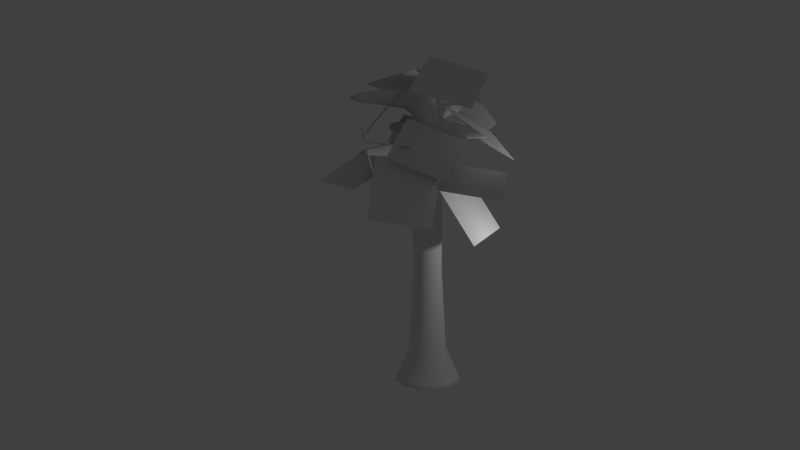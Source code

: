 # Source: tree.blend  (saved by Blender 2.72.0; exported with 4.5.12 LTS)
import bpy
from mathutils import Matrix  # noqa: F401  (used for matrix-valued properties, if any)

bpy.ops.wm.read_factory_settings(use_empty=True)
scene = bpy.context.scene
scene.name = 'Scene'

# ---- collections
col_collection_1 = bpy.data.collections.new('Collection 1'); scene.collection.children.link(col_collection_1)

# ---- world
world_world = bpy.data.worlds.new('World'); scene.world = world_world
world_world.color = (0.05088, 0.05088, 0.05088)
world_world.use_sun_shadow = False
world_world.sun_shadow_jitter_overblur = 0.0
world_world.cycles.sampling_method = 'MANUAL'
world_world.cycles.sample_map_resolution = 256

# ---- cameras
cam_camera = bpy.data.cameras.new('Camera')
cam_camera.clip_end = 100.0
cam_camera.lens = 35.0
cam_camera.sensor_width = 32.0
cam_camera.sensor_height = 18.0
cam_camera.ortho_scale = 7.314
cam_camera.dof.focus_distance = 0.0
cam_camera.dof.aperture_fstop = 128.0

# ---- lights
light_lamp = bpy.data.lights.new('Lamp', 'POINT')
light_lamp.transmission_factor = 0.0
light_lamp.cutoff_distance = 30.0
light_lamp.energy = 100.0
light_lamp.shadow_buffer_clip_start = 1.001
light_lamp.shadow_soft_size = 0.1
light_lamp.shadow_maximum_resolution = 0.006
light_lamp.use_absolute_resolution = True
light_lamp.cycles.use_multiple_importance_sampling = False

# ---- meshes
me_plane = bpy.data.meshes.new('Plane')
me_plane.from_pydata([(0.7255, -2.231, -2.476), (2.226, -3.004, -3.549), (1.181, -0.4054, -3.153), (2.682, -1.178, -4.226), (-1.998, -1.649, -2.194), (-1.265, -0.3072, -3.484), (-3.311, -2.258, -3.574), (-2.578, -0.9167, -4.864), (-1.109, 0.123, 0.06109), (-0.256, 1.441, -1.179), (-2.761, 0.1312, -1.066), (-1.908, 1.449, -2.306), (-1.0, -1.0, 0.0), (1.0, -1.0, 0.0), (-1.0, 1.0, 0.0), (1.0, 1.0, 0.0), (0.9559, -3.6, -2.784), (0.5437, -2.006, -1.648), (-0.9347, -4.224, -2.594), (-1.347, -2.63, -1.458), (0.2841, -0.7976, -2.479), (1.936, -0.6179, -3.592), (-0.4801, 0.8328, -3.349), (1.172, 1.013, -4.462), (2.686, -2.602, -1.762), (2.486, -0.6791, -2.274), (0.7057, -2.845, -1.897), (0.505, -0.9219, -2.409), (-1.871, -1.386, -3.753), (-1.985, -0.543, -5.563), (-0.7607, 0.1476, -3.108), (-0.8745, 0.9906, -4.918), (-1.162, -2.164, -3.614), (-1.399, -2.844, -1.748), (-2.274, -0.5615, -3.171), (-2.51, -1.242, -1.305), (1.009, -2.727, -1.572), (0.9828, -0.7278, -1.504), (-0.9713, -2.762, -1.293), (-0.9973, -0.7631, -1.225), (-1.735, -1.821, -0.8254), (-1.282, 0.06586, -0.3408), (-2.501, -1.191, -2.562), (-2.048, 0.6961, -2.077), (0.03726, 1.321, -0.5403), (1.613, 0.7237, -1.617), (-0.6865, 2.287, -2.135), (0.8895, 1.69, -3.212), (-1.314, -0.09517, -1.662), (0.5478, 0.4395, -2.159), (-1.955, 0.4505, -3.477), (-0.09274, 0.9851, -3.973), (0.06947, -0.4807, -0.5629), (1.787, -1.461, -0.2642), (0.8719, 0.4432, -2.145), (2.589, -0.537, -1.846), (-2.277, -1.463, -2.066), (-0.6383, -2.177, -1.168), (-1.154, -0.1438, -3.066), (0.4845, -0.8579, -2.168)], [], [(0, 1, 3, 2), (4, 5, 7, 6), (8, 9, 11, 10), (12, 13, 15, 14), (16, 17, 19, 18), (20, 21, 23, 22), (24, 25, 27, 26), (28, 29, 31, 30), (32, 33, 35, 34), (36, 37, 39, 38), (40, 41, 43, 42), (44, 45, 47, 46), (48, 49, 51, 50), (52, 53, 55, 54), (56, 57, 59, 58)])
_uv = me_plane.uv_layers.new(name='UVMap')
_uv.uv.foreach_set('vector', [0.0, 0.0, 0.5, 0.0, 0.5, 0.5, 0.0, 0.5, 0.0, 0.0, 0.5, 0.0, 0.5, 0.5, 0.0, 0.5, 0.0, 0.0, 0.5, 0.0, 0.5, 0.5, 0.0, 0.5, 0.0, 0.0, 0.5, 0.0, 0.5, 0.5, 0.0, 0.5, 0.0, 0.0, 0.5, 0.0, 0.5, 0.5, 0.0, 0.5, 0.0, 0.0, 0.5, 0.0, 0.5, 0.5, 0.0, 0.5, 0.0, 0.0, 0.5, 0.0, 0.5, 0.5, 0.0, 0.5, 0.0, 0.0, 0.5, 0.0, 0.5, 0.5, 0.0, 0.5, 0.0, 0.0, 0.5, 0.0, 0.5, 0.5, 0.0, 0.5, 0.0, 0.0, 0.5, 0.0, 0.5, 0.5, 0.0, 0.5, 0.0, 0.0, 0.5, 0.0, 0.5, 0.5, 0.0, 0.5, 0.0, 0.0, 0.5, 0.0, 0.5, 0.5, 0.0, 0.5, 0.0, 0.0, 0.5, 0.0, 0.5, 0.5, 0.0, 0.5, 0.0, 0.0, 0.5, 0.0, 0.5, 0.5, 0.0, 0.5, 0.0, 0.0, 0.5, 0.0, 0.5, 0.5, 0.0, 0.5])
me_plane.use_remesh_preserve_volume = False
me_plane.use_remesh_preserve_attributes = False
me_plane.use_mirror_vertex_groups = False
me_plane.update()
me_cylinder_001 = bpy.data.meshes.new('Cylinder.001')
me_cylinder_001.from_pydata([(0.2125, 0.7931, 1.94), (0.5806, 0.5806, 1.94), (0.7931, 0.2125, 1.94), (0.7931, -0.2125, 1.94), (0.5806, -0.5806, 1.94), (0.2125, -0.7931, 1.94), (-0.2125, -0.7931, 1.94), (-2.097, -2.097, 1.892), (-0.7931, -0.2125, 1.94), (-0.7931, 0.2125, 1.94), (-2.98e-08, -1.614e-07, 2.0), (-0.2125, 0.7931, 1.94), (-0.5806, 0.5806, 1.94), (-1.291e-07, -2.384e-07, 0.0), (0.25, 0.933, 1.521), (0.25, 0.933, 1.62), (0.25, 0.933, 1.73), (0.25, 0.933, 1.83), (0.683, 0.683, 1.521), (0.683, 0.683, 1.62), (0.683, 0.683, 1.73), (0.683, 0.683, 1.83), (0.933, 0.25, 1.521), (0.933, 0.25, 1.62), (0.933, 0.25, 1.83), (0.933, -0.25, 1.521), (0.933, -0.25, 1.62), (0.933, -0.25, 1.73), (0.933, -0.25, 1.83), (0.683, -0.683, 1.521), (0.683, -0.683, 1.62), (0.683, -0.683, 1.73), (0.683, -0.683, 1.83), (0.25, -0.933, 1.521), (0.25, -0.933, 1.62), (0.25, -0.933, 1.73), (0.25, -0.933, 1.83), (-0.25, -0.933, 1.521), (-0.7676, -2.865, 1.659), (-0.25, -0.933, 1.73), (-0.25, -0.933, 1.83), (-0.683, -0.683, 1.521), (-0.683, -0.683, 1.62), (-0.683, -0.683, 1.73), (-0.683, -0.683, 1.83), (-0.933, -0.25, 1.521), (-0.933, -0.25, 1.62), (-1.899, -0.5088, 1.773), (-0.933, -0.25, 1.83), (-0.933, 0.25, 1.521), (-0.933, 0.25, 1.62), (-0.933, 0.25, 1.73), (-0.933, 0.25, 1.83), (-0.25, 0.933, 1.521), (-0.25, 0.933, 1.62), (-0.25, 0.933, 1.73), (-0.7676, 2.865, 1.87), (-0.683, 0.683, 1.521), (-2.097, 2.097, 1.668), (-0.683, 0.683, 1.73), (-0.683, 0.683, 1.83), (2.865, 0.7676, 1.77), (2.865, 0.7676, 1.69), (2.918, 0.5676, 1.73), (4.797, 1.285, 1.73), (-1.285, -4.797, 1.62), (-0.7676, -2.865, 1.581), (-0.9301, -2.821, 1.62), (-0.6051, -2.908, 1.62), (-2.865, -0.7676, 1.73), (-1.899, -0.5088, 1.688), (-1.956, -0.2963, 1.73), (-1.842, -0.7213, 1.73), (-3.511, -3.511, 1.94), (-2.179, -1.913, 1.94), (-1.913, -2.179, 1.94), (-1.995, -1.995, 1.988), (-3.511, 3.511, 1.62), (-2.097, 2.097, 1.572), (-1.951, 2.244, 1.62), (-2.244, 1.951, 1.62), (-1.285, 4.797, 1.83), (-0.7676, 2.865, 1.79), (-0.9676, 2.811, 1.83), (-0.5676, 2.918, 1.83), (0.25, 0.933, 0.7781), (0.683, 0.683, 0.7781), (0.933, 0.25, 0.7781), (0.933, -0.25, 0.7781), (0.683, -0.683, 0.7781), (0.25, -0.933, 0.7781), (-0.25, -0.933, 0.7781), (-0.683, -0.683, 0.7781), (-0.933, -0.25, 0.7781), (-0.933, 0.25, 0.7781), (-0.25, 0.933, 0.7781), (-0.683, 0.683, 0.7781), (2.811, 0.9676, 1.73), (0.5375, 2.006, 0.03705), (1.468, 1.468, 0.03705), (2.006, 0.5375, 0.03705), (2.006, -0.5375, 0.03705), (1.468, -1.468, 0.03705), (0.5375, -2.006, 0.03705), (-0.5375, -2.006, 0.03705), (-1.468, -1.468, 0.03705), (-2.006, -0.5375, 0.03705), (-2.006, 0.5375, 0.03705), (-0.5375, 2.006, 0.03705), (-1.468, 1.468, 0.03705), (0.5469, 2.041, 0.009262), (0.1406, 0.5248, 1.985), (-5.96e-08, 0.8215, 1.94), (1.039, 1.8, 0.03705), (1.494, 1.494, 0.009262), (0.3842, 0.3842, 1.985), (1.8, 1.039, 0.03705), (2.041, 0.5469, 0.009262), (0.5248, 0.1406, 1.985), (2.078, 5.96e-08, 0.03705), (2.041, -0.5469, 0.009262), (0.5248, -0.1406, 1.985), (1.8, -1.039, 0.03705), (1.494, -1.494, 0.009262), (0.3842, -0.3842, 1.985), (1.039, -1.8, 0.03705), (0.5469, -2.041, 0.009262), (0.1406, -0.5248, 1.985), (3.129e-07, -2.078, 0.03705), (-0.5469, -2.041, 0.009262), (-0.1406, -0.5248, 1.985), (-1.039, -1.8, 0.03705), (-1.494, -1.494, 0.009262), (-0.7377, -0.7377, 1.997), (-1.8, -1.039, 0.03705), (-2.041, -0.5469, 0.009262), (-0.5248, -0.1406, 1.985), (-2.078, -7.898e-07, 0.03705), (-2.041, 0.5469, 0.009262), (-0.5248, 0.1406, 1.985), (-1.8, 1.039, 0.03705), (-1.494, 1.494, 0.009262), (-0.3842, 0.3842, 1.985), (-1.039, 1.8, 0.03705), (-0.5469, 2.041, 0.009262), (-0.1406, 0.5248, 1.985), (-7.451e-08, 0.9665, 1.521), (-7.451e-08, 0.9665, 1.62), (-7.451e-08, 0.9665, 1.73), (-0.07941, 1.463, 1.83), (0.4108, 0.7115, 1.94), (0.4833, 0.837, 1.83), (0.4833, 0.837, 1.73), (0.4833, 0.837, 1.62), (0.7115, 0.4108, 1.94), (0.837, 0.4833, 1.83), (1.307, 0.6627, 1.73), (0.837, 0.4833, 1.62), (0.8215, -5.96e-08, 1.94), (0.9665, -4.843e-08, 1.83), (1.463, 0.07941, 1.73), (0.9665, -4.843e-08, 1.62), (0.7115, -0.4108, 1.94), (0.837, -0.4833, 1.83), (0.837, -0.4833, 1.73), (0.837, -0.4833, 1.62), (0.4108, -0.7115, 1.94), (0.4833, -0.837, 1.83), (0.4833, -0.837, 1.73), (0.4833, -0.837, 1.62), (1.267e-07, -0.8215, 1.94), (1.416e-07, -0.9665, 1.83), (1.416e-07, -0.9665, 1.73), (-0.08878, -1.46, 1.62), (-0.744, -1.111, 1.94), (-0.4833, -0.837, 1.83), (-0.4833, -0.837, 1.73), (-0.6533, -1.309, 1.62), (-1.111, -0.744, 1.94), (-0.837, -0.4833, 1.83), (-1.064, -0.6011, 1.73), (-0.837, -0.4833, 1.62), (-0.8215, -4.061e-07, 1.94), (-0.9665, -4.47e-07, 1.83), (-1.222, -0.01158, 1.73), (-0.9665, -4.47e-07, 1.62), (-0.7115, 0.4108, 1.94), (-0.837, 0.4833, 1.83), (-0.837, 0.4833, 1.73), (-1.227, 0.8002, 1.62), (-0.4108, 0.7115, 1.94), (-0.6627, 1.307, 1.83), (-0.4833, 0.837, 1.73), (-0.8002, 1.227, 1.62), (0.25, 0.933, 1.565), (0.25, 0.933, 1.678), (0.25, 0.933, 1.78), (0.2406, 0.898, 1.882), (0.683, 0.683, 1.565), (0.683, 0.683, 1.678), (0.683, 0.683, 1.78), (0.6574, 0.6574, 1.882), (0.933, 0.25, 1.565), (1.416, 0.3794, 1.668), (1.416, 0.3794, 1.79), (0.898, 0.2406, 1.882), (0.933, -0.25, 1.565), (0.933, -0.25, 1.678), (0.933, -0.25, 1.78), (0.898, -0.2406, 1.882), (0.683, -0.683, 1.565), (0.683, -0.683, 1.678), (0.683, -0.683, 1.78), (0.6574, -0.6574, 1.882), (0.25, -0.933, 1.565), (0.25, -0.933, 1.678), (0.25, -0.933, 1.78), (0.2406, -0.898, 1.882), (-0.3794, -1.416, 1.556), (-0.3794, -1.416, 1.687), (-0.25, -0.933, 1.78), (-0.2406, -0.898, 1.882), (-0.683, -0.683, 1.565), (-0.683, -0.683, 1.678), (-0.683, -0.683, 1.78), (-1.037, -1.037, 1.87), (-0.933, -0.25, 1.565), (-1.174, -0.3147, 1.667), (-1.174, -0.3147, 1.791), (-0.898, -0.2406, 1.882), (-0.933, 0.25, 1.565), (-0.933, 0.25, 1.678), (-0.933, 0.25, 1.78), (-0.898, 0.2406, 1.882), (-0.25, 0.933, 1.565), (-0.25, 0.933, 1.678), (-0.3794, 1.416, 1.77), (-0.37, 1.381, 1.892), (-1.037, 1.037, 1.553), (-1.037, 1.037, 1.69), (-0.683, 0.683, 1.78), (-0.6574, 0.6574, 1.882), (2.335, 0.8132, 1.765), (2.429, 0.4632, 1.765), (2.429, 0.4632, 1.695), (2.335, 0.8132, 1.695), (4.287, 1.256, 1.73), (4.341, 1.056, 1.73), (4.314, 1.156, 1.71), (4.314, 1.156, 1.75), (3.311, 1.035, 1.758), (3.385, 0.7595, 1.758), (3.385, 0.7595, 1.703), (3.311, 1.035, 1.703), (-1.078, -4.335, 1.62), (-1.234, -4.293, 1.62), (-1.156, -4.314, 1.601), (-1.156, -4.314, 1.639), (-0.6458, -2.898, 1.649), (-0.8895, -2.832, 1.649), (-0.8895, -2.832, 1.591), (-0.6458, -2.898, 1.591), (-2.586, -0.8436, 1.73), (-2.661, -0.5623, 1.73), (-2.623, -0.7029, 1.702), (-2.623, -0.7029, 1.758), (-1.856, -0.6682, 1.762), (-1.942, -0.3494, 1.762), (-1.942, -0.3494, 1.698), (-1.856, -0.6682, 1.698), (-3.132, -3.132, 1.97), (-3.057, -3.233, 1.94), (-3.233, -3.057, 1.94), (-3.158, -3.158, 1.91), (-2.191, -1.978, 1.904), (-1.978, -2.191, 1.904), (-2.1, -1.915, 1.976), (-1.915, -2.1, 1.976), (-3.249, 3.066, 1.62), (-3.066, 3.249, 1.62), (-3.158, 3.158, 1.59), (-3.158, 3.158, 1.65), (-2.207, 1.987, 1.656), (-1.987, 2.207, 1.656), (-1.987, 2.207, 1.584), (-2.207, 1.987, 1.584), (-1.031, 4.347, 1.83), (-1.281, 4.28, 1.83), (-1.156, 4.314, 1.805), (-1.156, 4.314, 1.855), (-0.9176, 2.825, 1.86), (-0.6176, 2.905, 1.86), (-0.6176, 2.905, 1.8), (-0.9176, 2.825, 1.8), (0.4833, 0.837, 1.521), (0.837, 0.4833, 1.521), (0.9665, -4.843e-08, 1.521), (0.837, -0.4833, 1.521), (0.4833, -0.837, 1.521), (1.416e-07, -0.9665, 1.521), (-0.4833, -0.837, 1.521), (-0.837, -0.4833, 1.521), (-0.9665, -4.47e-07, 1.521), (-0.837, 0.4833, 1.521), (-0.4833, 0.837, 1.521), (-7.451e-08, 0.9665, 0.7781), (0.25, 0.933, 1.316), (0.683, 0.683, 1.316), (0.933, 0.25, 1.316), (0.933, -0.25, 1.316), (0.683, -0.683, 1.316), (0.25, -0.933, 1.316), (-0.25, -0.933, 1.316), (-0.683, -0.683, 1.316), (-0.933, -0.25, 1.316), (-0.933, 0.25, 1.316), (-0.25, 0.933, 1.316), (-0.683, 0.683, 1.316), (0.4833, 0.837, 0.7781), (0.837, 0.4833, 0.7781), (0.9665, -4.843e-08, 0.7781), (0.837, -0.4833, 0.7781), (0.4833, -0.837, 0.7781), (1.416e-07, -0.9665, 0.7781), (-0.4833, -0.837, 0.7781), (-0.837, -0.4833, 0.7781), (-0.9665, -4.47e-07, 0.7781), (-0.837, 0.4833, 0.7781), (-0.4833, 0.837, 0.7781), (-1.49e-07, 2.078, 0.03705), (0.3219, 1.201, 0.2408), (0.8794, 0.8794, 0.2408), (1.201, 0.3219, 0.2408), (1.201, -0.3219, 0.2408), (0.8794, -0.8794, 0.2408), (0.3219, -1.201, 0.2408), (-0.3219, -1.201, 0.2408), (-0.8794, -0.8794, 0.2408), (-1.201, -0.3219, 0.2408), (-1.201, 0.3219, 0.2408), (-0.3219, 1.201, 0.2408), (-0.8794, 0.8794, 0.2408), (-2.838e-07, 2.292, 0.01647), (-7.715e-08, 0.6554, 1.973), (1.146, 1.985, 0.01647), (0.3277, 0.5676, 1.973), (1.985, 1.146, 0.01647), (0.5676, 0.3277, 1.973), (2.292, 8.503e-08, 0.01647), (0.6554, -7.67e-08, 1.973), (1.985, -1.146, 0.01647), (0.5676, -0.3277, 1.973), (1.146, -1.985, 0.01647), (0.3277, -0.5676, 1.973), (3.327e-07, -2.292, 0.01647), (9.572e-08, -0.6554, 1.973), (-1.146, -1.985, 0.01647), (-0.7143, -0.9596, 1.983), (-1.985, -1.146, 0.01647), (-0.9596, -0.7143, 1.983), (-2.292, -8.617e-07, 0.01647), (-0.6554, -3.526e-07, 1.973), (-1.985, 1.146, 0.01647), (-0.5676, 0.3277, 1.973), (-1.146, 1.985, 0.01647), (-0.3277, 0.5676, 1.973), (-7.451e-08, 0.9665, 1.565), (-7.451e-08, 0.9665, 1.678), (-0.08882, 1.286, 1.781), (-0.08882, 1.263, 1.88), (0.4651, 0.8056, 1.883), (0.4833, 0.837, 1.78), (0.4833, 0.837, 1.678), (0.4833, 0.837, 1.565), (0.8056, 0.4651, 1.883), (1.08, 0.5494, 1.78), (1.08, 0.5494, 1.679), (0.837, 0.4833, 1.565), (0.9303, -4.886e-08, 1.883), (1.21, 0.06412, 1.78), (1.21, 0.06412, 1.679), (0.9665, -4.508e-08, 1.565), (0.8056, -0.4651, 1.883), (0.837, -0.4833, 1.78), (0.837, -0.4833, 1.678), (0.837, -0.4833, 1.565), (0.4651, -0.8056, 1.883), (0.4833, -0.837, 1.78), (0.4833, -0.837, 1.678), (0.4833, -0.837, 1.565), (1.407e-07, -0.9303, 1.883), (1.444e-07, -0.9665, 1.78), (-0.09332, -1.285, 1.676), (-0.09332, -1.285, 1.566), (-0.7109, -1.051, 1.883), (-0.4833, -0.837, 1.78), (-0.5616, -1.159, 1.676), (-0.5616, -1.159, 1.566), (-1.051, -0.7109, 1.883), (-1.003, -0.5262, 1.779), (-1.003, -0.5262, 1.679), (-0.837, -0.4833, 1.565), (-0.9303, -4.392e-07, 1.883), (-1.132, -0.04591, 1.779), (-1.132, -0.04591, 1.679), (-0.9665, -4.496e-07, 1.565), (-0.8056, 0.4651, 1.883), (-0.837, 0.4833, 1.78), (-1.069, 0.7199, 1.677), (-1.069, 0.7199, 1.565), (-0.5545, 1.138, 1.88), (-0.5661, 1.158, 1.781), (-0.7199, 1.069, 1.677), (-0.7199, 1.069, 1.565), (2.828, 0.9051, 1.758), (2.828, 0.9051, 1.703), (2.902, 0.6301, 1.758), (2.902, 0.6301, 1.703), (4.13, 1.196, 1.747), (4.13, 1.196, 1.713), (4.175, 1.029, 1.747), (4.175, 1.029, 1.713), (-0.9844, -3.957, 1.637), (-0.9844, -3.957, 1.603), (-1.126, -3.919, 1.637), (-1.126, -3.919, 1.603), (-2.406, -0.7623, 1.752), (-2.406, -0.7623, 1.708), (-2.465, -0.5429, 1.752), (-2.465, -0.5429, 1.708), (-2.777, -2.909, 1.964), (-2.909, -2.777, 1.964), (-2.806, -2.949, 1.916), (-2.949, -2.806, 1.916), (-2.956, 2.81, 1.644), (-2.956, 2.81, 1.596), (-2.81, 2.956, 1.644), (-2.81, 2.956, 1.596), (-0.9552, 3.965, 1.81), (-0.9552, 3.965, 1.85), (-1.155, 3.911, 1.85), (-1.155, 3.911, 1.81), (0.4833, 0.837, 1.316), (0.837, 0.4833, 1.316), (0.9665, -4.508e-08, 1.316), (0.837, -0.4833, 1.316), (0.4833, -0.837, 1.316), (1.464e-07, -0.9665, 1.316), (-0.4833, -0.837, 1.316), (-0.837, -0.4833, 1.316), (-0.9665, -4.496e-07, 1.316), (-0.837, 0.4833, 1.316), (-0.4833, 0.837, 1.316), (-7.451e-08, 0.9665, 1.316), (0.6222, 1.078, 0.2408), (1.078, 0.6222, 0.2408), (1.244, -1.813e-08, 0.2408), (1.078, -0.6222, 0.2408), (0.6222, -1.078, 0.2408), (1.891e-07, -1.244, 0.2408), (-0.6222, -1.078, 0.2408), (-1.078, -0.6222, 0.2408), (-1.244, -5.323e-07, 0.2408), (-1.078, 0.6222, 0.2408), (-0.6222, 1.078, 0.2408), (-9.313e-08, 1.244, 0.2408)], [], [(0, 197, 369, 112), (0, 112, 343, 111), (0, 111, 345, 150), (0, 150, 370, 197), (1, 201, 370, 150), (1, 150, 345, 115), (1, 115, 347, 154), (1, 154, 374, 201), (2, 205, 374, 154), (2, 154, 347, 118), (2, 118, 349, 158), (2, 158, 378, 205), (3, 209, 378, 158), (3, 158, 349, 121), (3, 121, 351, 162), (3, 162, 382, 209), (4, 213, 382, 162), (4, 162, 351, 124), (4, 124, 353, 166), (4, 166, 386, 213), (5, 217, 386, 166), (5, 166, 353, 127), (5, 127, 355, 170), (5, 170, 390, 217), (6, 221, 390, 170), (6, 170, 355, 130), (6, 130, 357, 174), (6, 174, 394, 221), (7, 274, 398, 225), (7, 225, 394, 275), (7, 275, 432, 273), (7, 273, 433, 274), (8, 229, 398, 178), (8, 178, 359, 136), (8, 136, 361, 182), (8, 182, 402, 229), (9, 233, 402, 182), (9, 182, 361, 139), (9, 139, 363, 186), (9, 186, 406, 233), (10, 115, 345, 111), (10, 111, 343, 145), (10, 145, 365, 142), (10, 142, 363, 139), (10, 139, 361, 136), (10, 136, 359, 133), (10, 133, 357, 130), (10, 130, 355, 127), (10, 127, 353, 124), (10, 124, 351, 121), (10, 121, 349, 118), (10, 118, 347, 115), (11, 237, 410, 190), (11, 190, 365, 145), (11, 145, 343, 112), (11, 112, 369, 237), (12, 241, 406, 186), (12, 186, 363, 142), (12, 142, 365, 190), (12, 190, 410, 241), (13, 144, 342, 110), (13, 110, 344, 114), (13, 114, 346, 117), (13, 117, 348, 120), (13, 120, 350, 123), (13, 123, 352, 126), (13, 126, 354, 129), (13, 129, 356, 132), (13, 132, 358, 135), (13, 135, 360, 138), (13, 138, 362, 141), (13, 141, 364, 144), (14, 306, 453, 146), (14, 146, 366, 194), (14, 194, 373, 294), (14, 294, 442, 306), (15, 194, 366, 147), (15, 147, 367, 195), (15, 195, 372, 153), (15, 153, 373, 194), (16, 195, 367, 148), (16, 148, 368, 196), (16, 196, 371, 152), (16, 152, 372, 195), (17, 196, 368, 149), (17, 149, 369, 197), (17, 197, 370, 151), (17, 151, 371, 196), (18, 307, 442, 294), (18, 294, 373, 198), (18, 198, 377, 295), (18, 295, 443, 307), (19, 198, 373, 153), (19, 153, 372, 199), (19, 199, 376, 157), (19, 157, 377, 198), (20, 199, 372, 152), (20, 152, 371, 200), (20, 200, 375, 156), (20, 156, 376, 199), (21, 200, 371, 151), (21, 151, 370, 201), (21, 201, 374, 155), (21, 155, 375, 200), (22, 308, 443, 295), (22, 295, 377, 202), (22, 202, 381, 296), (22, 296, 444, 308), (23, 202, 377, 157), (23, 157, 376, 203), (23, 203, 380, 161), (23, 161, 381, 202), (24, 204, 375, 155), (24, 155, 374, 205), (24, 205, 378, 159), (24, 159, 379, 204), (25, 309, 444, 296), (25, 296, 381, 206), (25, 206, 385, 297), (25, 297, 445, 309), (26, 206, 381, 161), (26, 161, 380, 207), (26, 207, 384, 165), (26, 165, 385, 206), (27, 207, 380, 160), (27, 160, 379, 208), (27, 208, 383, 164), (27, 164, 384, 207), (28, 208, 379, 159), (28, 159, 378, 209), (28, 209, 382, 163), (28, 163, 383, 208), (29, 310, 445, 297), (29, 297, 385, 210), (29, 210, 389, 298), (29, 298, 446, 310), (30, 210, 385, 165), (30, 165, 384, 211), (30, 211, 388, 169), (30, 169, 389, 210), (31, 211, 384, 164), (31, 164, 383, 212), (31, 212, 387, 168), (31, 168, 388, 211), (32, 212, 383, 163), (32, 163, 382, 213), (32, 213, 386, 167), (32, 167, 387, 212), (33, 311, 446, 298), (33, 298, 389, 214), (33, 214, 393, 299), (33, 299, 447, 311), (34, 214, 389, 169), (34, 169, 388, 215), (34, 215, 392, 173), (34, 173, 393, 214), (35, 215, 388, 168), (35, 168, 387, 216), (35, 216, 391, 172), (35, 172, 392, 215), (36, 216, 387, 167), (36, 167, 386, 217), (36, 217, 390, 171), (36, 171, 391, 216), (37, 312, 447, 299), (37, 299, 393, 218), (37, 218, 397, 300), (37, 300, 448, 312), (38, 258, 392, 219), (38, 219, 396, 259), (38, 259, 424, 257), (38, 257, 422, 258), (39, 219, 392, 172), (39, 172, 391, 220), (39, 220, 395, 176), (39, 176, 396, 219), (40, 220, 391, 171), (40, 171, 390, 221), (40, 221, 394, 175), (40, 175, 395, 220), (41, 313, 448, 300), (41, 300, 397, 222), (41, 222, 401, 301), (41, 301, 449, 313), (42, 222, 397, 177), (42, 177, 396, 223), (42, 223, 400, 181), (42, 181, 401, 222), (43, 223, 396, 176), (43, 176, 395, 224), (43, 224, 399, 180), (43, 180, 400, 223), (44, 224, 395, 175), (44, 175, 394, 225), (44, 225, 398, 179), (44, 179, 399, 224), (45, 314, 449, 301), (45, 301, 401, 226), (45, 226, 405, 302), (45, 302, 450, 314), (46, 226, 401, 181), (46, 181, 400, 227), (46, 227, 404, 185), (46, 185, 405, 226), (47, 266, 399, 228), (47, 228, 403, 267), (47, 267, 428, 265), (47, 265, 426, 266), (48, 228, 399, 179), (48, 179, 398, 229), (48, 229, 402, 183), (48, 183, 403, 228), (49, 315, 450, 302), (49, 302, 405, 230), (49, 230, 409, 303), (49, 303, 451, 315), (50, 230, 405, 185), (50, 185, 404, 231), (50, 231, 408, 189), (50, 189, 409, 230), (51, 231, 404, 184), (51, 184, 403, 232), (51, 232, 407, 188), (51, 188, 408, 231), (52, 232, 403, 183), (52, 183, 402, 233), (52, 233, 406, 187), (52, 187, 407, 232), (53, 316, 452, 304), (53, 304, 413, 234), (53, 234, 366, 146), (53, 146, 453, 316), (54, 234, 413, 193), (54, 193, 412, 235), (54, 235, 367, 147), (54, 147, 366, 234), (55, 235, 412, 192), (55, 192, 411, 236), (55, 236, 368, 148), (55, 148, 367, 235), (56, 290, 410, 237), (56, 237, 369, 291), (56, 291, 439, 289), (56, 289, 440, 290), (57, 317, 451, 303), (57, 303, 409, 238), (57, 238, 413, 304), (57, 304, 452, 317), (58, 282, 408, 239), (58, 239, 412, 283), (58, 283, 436, 281), (58, 281, 434, 282), (59, 239, 408, 188), (59, 188, 407, 240), (59, 240, 411, 192), (59, 192, 412, 239), (60, 240, 407, 187), (60, 187, 406, 241), (60, 241, 410, 191), (60, 191, 411, 240), (61, 243, 416, 251), (61, 251, 420, 249), (61, 249, 418, 250), (61, 250, 414, 242), (61, 242, 375, 204), (61, 204, 379, 243), (62, 245, 415, 253), (62, 253, 419, 248), (62, 248, 421, 252), (62, 252, 417, 244), (62, 244, 380, 203), (62, 203, 376, 245), (63, 244, 417, 252), (63, 252, 421, 247), (63, 247, 420, 251), (63, 251, 416, 243), (63, 243, 379, 160), (63, 160, 380, 244), (64, 248, 419, 246), (64, 246, 418, 249), (64, 249, 420, 247), (64, 247, 421, 248), (65, 256, 423, 254), (65, 254, 422, 257), (65, 257, 424, 255), (65, 255, 425, 256), (66, 260, 397, 218), (66, 218, 393, 261), (66, 261, 423, 256), (66, 256, 425, 260), (67, 259, 396, 177), (67, 177, 397, 260), (67, 260, 425, 255), (67, 255, 424, 259), (68, 261, 393, 173), (68, 173, 392, 258), (68, 258, 422, 254), (68, 254, 423, 261), (69, 264, 427, 262), (69, 262, 426, 265), (69, 265, 428, 263), (69, 263, 429, 264), (70, 268, 404, 227), (70, 227, 400, 269), (70, 269, 427, 264), (70, 264, 429, 268), (71, 267, 403, 184), (71, 184, 404, 268), (71, 268, 429, 263), (71, 263, 428, 267), (72, 269, 400, 180), (72, 180, 399, 266), (72, 266, 426, 262), (72, 262, 427, 269), (73, 273, 432, 271), (73, 271, 430, 270), (73, 270, 431, 272), (73, 272, 433, 273), (74, 276, 359, 178), (74, 178, 398, 274), (74, 274, 433, 272), (74, 272, 431, 276), (75, 275, 394, 174), (75, 174, 357, 277), (75, 277, 430, 271), (75, 271, 432, 275), (76, 277, 357, 133), (76, 133, 359, 276), (76, 276, 431, 270), (76, 270, 430, 277), (77, 280, 435, 278), (77, 278, 434, 281), (77, 281, 436, 279), (77, 279, 437, 280), (78, 284, 413, 238), (78, 238, 409, 285), (78, 285, 435, 280), (78, 280, 437, 284), (79, 283, 412, 193), (79, 193, 413, 284), (79, 284, 437, 279), (79, 279, 436, 283), (80, 285, 409, 189), (80, 189, 408, 282), (80, 282, 434, 278), (80, 278, 435, 285), (81, 288, 441, 287), (81, 287, 440, 289), (81, 289, 439, 286), (81, 286, 438, 288), (82, 292, 368, 236), (82, 236, 411, 293), (82, 293, 441, 288), (82, 288, 438, 292), (83, 293, 411, 191), (83, 191, 410, 290), (83, 290, 440, 287), (83, 287, 441, 293), (84, 291, 369, 149), (84, 149, 368, 292), (84, 292, 438, 286), (84, 286, 439, 291), (85, 330, 465, 305), (85, 305, 453, 306), (85, 306, 442, 318), (85, 318, 454, 330), (86, 331, 454, 318), (86, 318, 442, 307), (86, 307, 443, 319), (86, 319, 455, 331), (87, 332, 455, 319), (87, 319, 443, 308), (87, 308, 444, 320), (87, 320, 456, 332), (88, 333, 456, 320), (88, 320, 444, 309), (88, 309, 445, 321), (88, 321, 457, 333), (89, 334, 457, 321), (89, 321, 445, 310), (89, 310, 446, 322), (89, 322, 458, 334), (90, 335, 458, 322), (90, 322, 446, 311), (90, 311, 447, 323), (90, 323, 459, 335), (91, 336, 459, 323), (91, 323, 447, 312), (91, 312, 448, 324), (91, 324, 460, 336), (92, 337, 460, 324), (92, 324, 448, 313), (92, 313, 449, 325), (92, 325, 461, 337), (93, 338, 461, 325), (93, 325, 449, 314), (93, 314, 450, 326), (93, 326, 462, 338), (94, 339, 462, 326), (94, 326, 450, 315), (94, 315, 451, 327), (94, 327, 463, 339), (95, 340, 464, 328), (95, 328, 452, 316), (95, 316, 453, 305), (95, 305, 465, 340), (96, 341, 463, 327), (96, 327, 451, 317), (96, 317, 452, 328), (96, 328, 464, 341), (97, 242, 414, 250), (97, 250, 418, 246), (97, 246, 419, 253), (97, 253, 415, 245), (97, 245, 376, 156), (97, 156, 375, 242), (98, 110, 342, 329), (98, 329, 465, 330), (98, 330, 454, 113), (98, 113, 344, 110), (99, 114, 344, 113), (99, 113, 454, 331), (99, 331, 455, 116), (99, 116, 346, 114), (100, 117, 346, 116), (100, 116, 455, 332), (100, 332, 456, 119), (100, 119, 348, 117), (101, 120, 348, 119), (101, 119, 456, 333), (101, 333, 457, 122), (101, 122, 350, 120), (102, 123, 350, 122), (102, 122, 457, 334), (102, 334, 458, 125), (102, 125, 352, 123), (103, 126, 352, 125), (103, 125, 458, 335), (103, 335, 459, 128), (103, 128, 354, 126), (104, 129, 354, 128), (104, 128, 459, 336), (104, 336, 460, 131), (104, 131, 356, 129), (105, 132, 356, 131), (105, 131, 460, 337), (105, 337, 461, 134), (105, 134, 358, 132), (106, 135, 358, 134), (106, 134, 461, 338), (106, 338, 462, 137), (106, 137, 360, 135), (107, 138, 360, 137), (107, 137, 462, 339), (107, 339, 463, 140), (107, 140, 362, 138), (108, 144, 364, 143), (108, 143, 464, 340), (108, 340, 465, 329), (108, 329, 342, 144), (109, 141, 362, 140), (109, 140, 463, 341), (109, 341, 464, 143), (109, 143, 364, 141)])
me_cylinder_001.polygons.foreach_set('use_smooth', [True] * 464)
_uv = me_cylinder_001.uv_layers.new(name='UVMap')
_uv.uv.foreach_set('vector', [0.8442, 0.8077, 0.839, 0.8161, 0.7963, 0.8181, 0.8301, 0.7959, 0.8442, 0.8077, 0.8301, 0.7959, 0.8409, 0.7854, 0.8575, 0.7861, 0.8442, 0.8077, 0.8575, 0.7861, 0.8655, 0.8008, 0.8609, 0.8151, 0.8442, 0.8077, 0.8609, 0.8151, 0.858, 0.8246, 0.839, 0.8161, 0.8792, 0.8177, 0.8787, 0.8275, 0.858, 0.8246, 0.8609, 0.8151, 0.8792, 0.8177, 0.8609, 0.8151, 0.8655, 0.8008, 0.8807, 0.7928, 0.8792, 0.8177, 0.8807, 0.7928, 0.8949, 0.8009, 0.8979, 0.8153, 0.8792, 0.8177, 0.8979, 0.8153, 0.8998, 0.8248, 0.8787, 0.8275, 0.9155, 0.808, 0.9198, 0.8165, 0.8998, 0.8248, 0.8979, 0.8153, 0.9155, 0.808, 0.8979, 0.8153, 0.8949, 0.8009, 0.9047, 0.7864, 0.9155, 0.808, 0.9047, 0.7864, 0.9214, 0.7859, 0.931, 0.7965, 0.9155, 0.808, 0.931, 0.7965, 0.9373, 0.8034, 0.9198, 0.8165, 0.9432, 0.7813, 0.9512, 0.7862, 0.9373, 0.8034, 0.931, 0.7965, 0.9432, 0.7813, 0.931, 0.7965, 0.9214, 0.7859, 0.923, 0.7687, 0.9432, 0.7813, 0.923, 0.7687, 0.9377, 0.7596, 0.9515, 0.7636, 0.9432, 0.7813, 0.9515, 0.7636, 0.9605, 0.7662, 0.9512, 0.7862, 0.955, 0.7446, 0.9645, 0.7447, 0.9605, 0.7662, 0.9515, 0.7636, 0.955, 0.7446, 0.9515, 0.7636, 0.9377, 0.7596, 0.9308, 0.7444, 0.955, 0.7446, 0.9308, 0.7444, 0.9396, 0.7293, 0.9538, 0.7255, 0.955, 0.7446, 0.9538, 0.7255, 0.9631, 0.7231, 0.9645, 0.7447, 0.9477, 0.7078, 0.9562, 0.703, 0.9631, 0.7231, 0.9538, 0.7255, 0.9477, 0.7078, 0.9538, 0.7255, 0.9396, 0.7293, 0.926, 0.7201, 0.9477, 0.7078, 0.926, 0.7201, 0.9264, 0.7029, 0.9373, 0.6925, 0.9477, 0.7078, 0.9373, 0.6925, 0.9445, 0.6857, 0.9562, 0.703, 0.9232, 0.6807, 0.9285, 0.6724, 0.9445, 0.6857, 0.9373, 0.6925, 0.9232, 0.6807, 0.9373, 0.6925, 0.9264, 0.7029, 0.9098, 0.7022, 0.9232, 0.6807, 0.9098, 0.7022, 0.9051, 0.6383, 0.9134, 0.6269, 0.741, 0.7831, 0.741, 0.8313, 0.7363, 0.8249, 0.7358, 0.7926, 0.7109, 0.7759, 0.7238, 0.7775, 0.7314, 0.9325, 0.7109, 0.9125, 0.7109, 0.7759, 0.7109, 0.9125, 0.6904, 0.9325, 0.6981, 0.7775, 0.7109, 0.7759, 0.6981, 0.7775, 0.7023, 0.6755, 0.7109, 0.6393, 0.7109, 0.7759, 0.7109, 0.6393, 0.7196, 0.6755, 0.7238, 0.7775, 0.9088, 0.9764, 0.9034, 0.9707, 0.9042, 0.9257, 0.9088, 0.9211, 0.8519, 0.6804, 0.8683, 0.6267, 0.875, 0.6381, 0.8626, 0.7019, 0.8519, 0.6804, 0.8626, 0.7019, 0.8459, 0.7025, 0.8364, 0.6919, 0.8519, 0.6804, 0.8364, 0.6919, 0.8302, 0.6851, 0.8478, 0.672, 0.8242, 0.7071, 0.8164, 0.7023, 0.8302, 0.6851, 0.8364, 0.6919, 0.8242, 0.7071, 0.8364, 0.6919, 0.8459, 0.7025, 0.8442, 0.7196, 0.8242, 0.7071, 0.8442, 0.7196, 0.8296, 0.7287, 0.8159, 0.7248, 0.8242, 0.7071, 0.8159, 0.7248, 0.8071, 0.7223, 0.8164, 0.7023, 0.8836, 0.7441, 0.8807, 0.7928, 0.8655, 0.8008, 0.8575, 0.7861, 0.8836, 0.7441, 0.8575, 0.7861, 0.8409, 0.7854, 0.8413, 0.7683, 0.8836, 0.7441, 0.8413, 0.7683, 0.8278, 0.7591, 0.8364, 0.7439, 0.8836, 0.7441, 0.8364, 0.7439, 0.8296, 0.7287, 0.8442, 0.7196, 0.8836, 0.7441, 0.8442, 0.7196, 0.8459, 0.7025, 0.8626, 0.7019, 0.8836, 0.7441, 0.8626, 0.7019, 0.875, 0.6381, 0.8893, 0.6508, 0.8836, 0.7441, 0.8893, 0.6508, 0.9051, 0.6383, 0.9098, 0.7022, 0.8836, 0.7441, 0.9098, 0.7022, 0.9264, 0.7029, 0.926, 0.7201, 0.8836, 0.7441, 0.926, 0.7201, 0.9396, 0.7293, 0.9308, 0.7444, 0.8836, 0.7441, 0.9308, 0.7444, 0.9377, 0.7596, 0.923, 0.7687, 0.8836, 0.7441, 0.923, 0.7687, 0.9214, 0.7859, 0.9047, 0.7864, 0.8836, 0.7441, 0.9047, 0.7864, 0.8949, 0.8009, 0.8807, 0.7928, 0.8197, 0.7806, 0.7724, 0.8077, 0.7776, 0.7806, 0.8136, 0.7629, 0.8197, 0.7806, 0.8136, 0.7629, 0.8278, 0.7591, 0.8413, 0.7683, 0.8197, 0.7806, 0.8413, 0.7683, 0.8409, 0.7854, 0.8301, 0.7959, 0.8197, 0.7806, 0.8301, 0.7959, 0.7963, 0.8181, 0.7724, 0.8077, 0.8124, 0.7438, 0.803, 0.7438, 0.8071, 0.7223, 0.8159, 0.7248, 0.8124, 0.7438, 0.8159, 0.7248, 0.8296, 0.7287, 0.8364, 0.7439, 0.8124, 0.7438, 0.8364, 0.7439, 0.8278, 0.7591, 0.8136, 0.7629, 0.8124, 0.7438, 0.8136, 0.7629, 0.7776, 0.7806, 0.803, 0.7438, 0.798, 0.7848, 0.8882, 0.9514, 0.8487, 0.9863, 0.798, 0.9771, 0.798, 0.7848, 0.798, 0.9771, 0.7473, 0.9863, 0.7077, 0.9514, 0.798, 0.7848, 0.7077, 0.9514, 0.6596, 0.9323, 0.6417, 0.881, 0.798, 0.7848, 0.6417, 0.881, 0.6089, 0.8388, 0.6175, 0.7848, 0.798, 0.7848, 0.6175, 0.7848, 0.6089, 0.7308, 0.6417, 0.6886, 0.798, 0.7848, 0.6417, 0.6886, 0.6596, 0.6372, 0.7077, 0.6182, 0.798, 0.7848, 0.7077, 0.6182, 0.7473, 0.5832, 0.798, 0.5924, 0.798, 0.7848, 0.798, 0.5924, 0.8487, 0.5832, 0.8882, 0.6182, 0.798, 0.7848, 0.8882, 0.6182, 0.9364, 0.6372, 0.9543, 0.6886, 0.798, 0.7848, 0.9543, 0.6886, 0.9871, 0.7308, 0.9785, 0.7848, 0.798, 0.7848, 0.9785, 0.7848, 0.9871, 0.8388, 0.9543, 0.8809, 0.798, 0.7848, 0.9543, 0.8809, 0.9364, 0.9323, 0.8882, 0.9514, 0.7902, 0.8785, 0.7728, 0.8759, 0.7759, 0.8538, 0.7933, 0.8564, 0.7902, 0.8785, 0.7933, 0.8564, 0.797, 0.857, 0.7939, 0.879, 0.7902, 0.8785, 0.7939, 0.879, 0.7909, 0.9018, 0.7872, 0.9012, 0.7902, 0.8785, 0.7872, 0.9012, 0.7698, 0.8986, 0.7728, 0.8759, 0.7985, 0.8797, 0.7939, 0.879, 0.797, 0.857, 0.8016, 0.8577, 0.7985, 0.8797, 0.8016, 0.8577, 0.8065, 0.8584, 0.8034, 0.8804, 0.7985, 0.8797, 0.8034, 0.8804, 0.8004, 0.9032, 0.7956, 0.9024, 0.7985, 0.8797, 0.7956, 0.9024, 0.7909, 0.9018, 0.7939, 0.879, 0.8078, 0.8811, 0.8034, 0.8804, 0.8065, 0.8584, 0.8109, 0.859, 0.8347, 0.9698, 0.8148, 0.961, 0.8145, 0.9308, 0.8347, 0.9698, 0.8078, 0.8811, 0.8121, 0.8817, 0.8091, 0.9045, 0.8049, 0.9038, 0.8078, 0.8811, 0.8049, 0.9038, 0.8004, 0.9032, 0.8034, 0.8804, 0.8346, 0.9697, 0.8347, 0.9698, 0.8145, 0.9308, 0.8192, 0.9154, 0.8374, 0.819, 0.7838, 0.8314, 0.7963, 0.8181, 0.839, 0.8161, 0.8163, 0.8823, 0.8208, 0.8834, 0.8179, 0.9053, 0.8133, 0.9051, 0.8163, 0.8823, 0.8133, 0.9051, 0.8091, 0.9045, 0.8121, 0.8817, 0.7846, 0.9231, 0.7672, 0.9205, 0.7698, 0.8986, 0.7872, 0.9012, 0.7846, 0.9231, 0.7872, 0.9012, 0.7909, 0.9018, 0.7883, 0.9237, 0.7846, 0.9231, 0.7883, 0.9237, 0.7862, 0.9433, 0.7825, 0.9427, 0.7846, 0.9231, 0.7825, 0.9427, 0.7651, 0.9401, 0.7672, 0.9205, 0.7929, 0.9243, 0.7883, 0.9237, 0.7909, 0.9018, 0.7956, 0.9024, 0.7929, 0.9243, 0.7956, 0.9024, 0.8004, 0.9032, 0.7978, 0.9251, 0.8348, 0.9696, 0.8348, 0.9697, 0.8545, 0.9379, 0.8547, 0.9608, 0.7929, 0.9243, 0.7908, 0.944, 0.7862, 0.9433, 0.7883, 0.9237, 0.8022, 0.9257, 0.7978, 0.9251, 0.8004, 0.9032, 0.8049, 0.9038, 0.8022, 0.9257, 0.8049, 0.9038, 0.8091, 0.9045, 0.8065, 0.9264, 0.8348, 0.9695, 0.8348, 0.9696, 0.815, 0.9378, 0.8193, 0.9151, 0.8347, 0.9697, 0.8502, 0.9154, 0.8545, 0.9379, 0.8348, 0.9697, 0.8107, 0.927, 0.8065, 0.9264, 0.8091, 0.9045, 0.8133, 0.9051, 0.8107, 0.927, 0.8133, 0.9051, 0.8179, 0.9053, 0.8154, 0.9264, 0.8107, 0.927, 0.8154, 0.9264, 0.8134, 0.9453, 0.8086, 0.9466, 0.8349, 0.9696, 0.815, 0.9608, 0.815, 0.9378, 0.8348, 0.9696, 0.781, 0.9586, 0.7637, 0.956, 0.7651, 0.9401, 0.7825, 0.9427, 0.781, 0.9586, 0.7825, 0.9427, 0.7862, 0.9433, 0.7848, 0.9592, 0.9704, 0.9247, 0.9709, 0.9287, 0.9534, 0.9307, 0.9529, 0.9267, 0.9704, 0.9247, 0.9529, 0.9267, 0.9505, 0.9082, 0.968, 0.9062, 0.7894, 0.9599, 0.7848, 0.9592, 0.7862, 0.9433, 0.7908, 0.944, 0.8761, 0.9578, 0.8547, 0.9608, 0.8545, 0.9379, 0.876, 0.9124, 0.8761, 0.9578, 0.876, 0.9124, 0.8975, 0.9379, 0.8974, 0.9608, 0.9715, 0.9336, 0.954, 0.9356, 0.9534, 0.9307, 0.9709, 0.9287, 0.7936, 0.9579, 0.7936, 0.9123, 0.815, 0.9378, 0.815, 0.9608, 0.8072, 0.9625, 0.8086, 0.9466, 0.8134, 0.9453, 0.812, 0.9606, 0.6743, 0.9896, 0.6696, 0.9876, 0.6696, 0.9695, 0.6743, 0.9709, 0.7936, 0.9579, 0.7722, 0.9608, 0.7721, 0.9378, 0.7936, 0.9123, 0.4891, 0.9227, 0.5066, 0.9212, 0.5079, 0.9427, 0.4905, 0.9442, 0.4891, 0.9227, 0.4905, 0.9442, 0.4867, 0.9445, 0.4854, 0.923, 0.4891, 0.9227, 0.4854, 0.923, 0.4837, 0.9002, 0.4875, 0.8999, 0.4891, 0.9227, 0.4875, 0.8999, 0.505, 0.8984, 0.5066, 0.9212, 0.4807, 0.9234, 0.4854, 0.923, 0.4867, 0.9445, 0.4821, 0.9449, 0.9173, 0.9696, 0.8974, 0.9608, 0.8975, 0.9379, 0.9173, 0.9697, 0.4807, 0.9234, 0.4758, 0.9238, 0.4742, 0.901, 0.4791, 0.9006, 0.4807, 0.9234, 0.4791, 0.9006, 0.4837, 0.9002, 0.4854, 0.923, 0.9172, 0.9697, 0.9173, 0.9697, 0.8975, 0.9379, 0.9017, 0.9154, 0.7523, 0.9695, 0.7677, 0.9151, 0.7721, 0.9378, 0.7523, 0.9696, 0.4714, 0.9242, 0.4671, 0.9246, 0.4655, 0.9018, 0.4697, 0.9014, 0.4714, 0.9242, 0.4697, 0.9014, 0.4742, 0.901, 0.4758, 0.9238, 0.7524, 0.9696, 0.7523, 0.9696, 0.7721, 0.9378, 0.7722, 0.9608, 0.4629, 0.9249, 0.4642, 0.9465, 0.4595, 0.9453, 0.4582, 0.9246, 0.4629, 0.9249, 0.4582, 0.9246, 0.4566, 0.9027, 0.4612, 0.9021, 0.4629, 0.9249, 0.4612, 0.9021, 0.4655, 0.9018, 0.4671, 0.9246, 0.4856, 0.8773, 0.5031, 0.8758, 0.505, 0.8984, 0.4875, 0.8999, 0.4856, 0.8773, 0.4875, 0.8999, 0.4837, 0.9002, 0.4819, 0.8777, 0.4856, 0.8773, 0.4819, 0.8777, 0.4799, 0.8569, 0.4837, 0.8565, 0.4856, 0.8773, 0.4837, 0.8565, 0.5011, 0.855, 0.5031, 0.8758, 0.4772, 0.8781, 0.4819, 0.8777, 0.4837, 0.9002, 0.4791, 0.9006, 0.4772, 0.8781, 0.4791, 0.9006, 0.4742, 0.901, 0.4723, 0.8785, 0.4772, 0.8781, 0.4723, 0.8785, 0.4704, 0.8577, 0.4753, 0.8573, 0.4772, 0.8781, 0.4753, 0.8573, 0.4799, 0.8569, 0.4819, 0.8777, 0.4679, 0.8789, 0.4723, 0.8785, 0.4742, 0.901, 0.4697, 0.9014, 0.4679, 0.8789, 0.4697, 0.9014, 0.4655, 0.9018, 0.4636, 0.8792, 0.4679, 0.8789, 0.4636, 0.8792, 0.4616, 0.8585, 0.4659, 0.8581, 0.4679, 0.8789, 0.4659, 0.8581, 0.4704, 0.8577, 0.4723, 0.8785, 0.4593, 0.8796, 0.4636, 0.8792, 0.4655, 0.9018, 0.4612, 0.9021, 0.4593, 0.8796, 0.4612, 0.9021, 0.4566, 0.9027, 0.4548, 0.881, 0.4593, 0.8796, 0.4548, 0.881, 0.4529, 0.861, 0.4574, 0.8588, 0.4593, 0.8796, 0.4574, 0.8588, 0.4616, 0.8585, 0.4636, 0.8792, 0.4818, 0.839, 0.4992, 0.8375, 0.5011, 0.855, 0.4837, 0.8565, 0.4818, 0.839, 0.4837, 0.8565, 0.4799, 0.8569, 0.478, 0.8393, 0.6696, 0.9695, 0.6697, 0.9695, 0.6903, 0.9305, 0.6895, 0.9607, 0.8571, 0.826, 0.8557, 0.8458, 0.8382, 0.8451, 0.8396, 0.8253, 0.4733, 0.8397, 0.478, 0.8393, 0.4799, 0.8569, 0.4753, 0.8573, 0.4733, 0.8397, 0.4753, 0.8573, 0.4704, 0.8577, 0.4685, 0.8402, 0.4733, 0.8397, 0.4685, 0.8402, 0.4648, 0.7974, 0.4688, 0.7831, 0.6698, 0.9695, 0.6861, 0.9152, 0.6903, 0.9305, 0.6697, 0.9695, 0.464, 0.8406, 0.4685, 0.8402, 0.4704, 0.8577, 0.4659, 0.8581, 0.464, 0.8406, 0.4659, 0.8581, 0.4616, 0.8585, 0.4597, 0.8409, 0.7358, 0.905, 0.7316, 0.9053, 0.7311, 0.8855, 0.7353, 0.8852, 0.9174, 0.9695, 0.8975, 0.9607, 0.8969, 0.9305, 0.9174, 0.9695, 0.4555, 0.8413, 0.4597, 0.8409, 0.4616, 0.8585, 0.4574, 0.8588, 0.4555, 0.8413, 0.4574, 0.8588, 0.4529, 0.861, 0.4511, 0.8441, 0.7273, 0.9056, 0.7226, 0.9039, 0.7221, 0.8848, 0.7268, 0.8857, 0.7273, 0.9056, 0.7268, 0.8857, 0.7311, 0.8855, 0.7316, 0.9053, 0.8546, 0.8679, 0.8371, 0.8673, 0.8382, 0.8451, 0.8557, 0.8458, 0.7109, 0.9577, 0.6895, 0.9607, 0.6903, 0.9305, 0.7109, 0.9122, 0.7109, 0.9577, 0.7109, 0.9122, 0.7317, 0.9305, 0.7323, 0.9607, 0.8546, 0.8679, 0.8538, 0.8909, 0.8363, 0.8902, 0.8371, 0.8673, 0.8762, 0.7757, 0.887, 0.7757, 0.8969, 0.9305, 0.8762, 0.9122, 0.8762, 0.7757, 0.8762, 0.9122, 0.8555, 0.9305, 0.8655, 0.7757, 0.8762, 0.7757, 0.8655, 0.7757, 0.87, 0.6745, 0.8763, 0.6391, 0.8762, 0.7757, 0.8763, 0.6391, 0.8825, 0.6745, 0.887, 0.7757, 0.8761, 0.9577, 0.8762, 0.9122, 0.8969, 0.9305, 0.8975, 0.9607, 0.7344, 0.863, 0.7353, 0.8852, 0.7311, 0.8855, 0.7301, 0.8633, 0.7344, 0.863, 0.7301, 0.8633, 0.7288, 0.8404, 0.733, 0.8401, 0.8761, 0.9577, 0.8547, 0.9607, 0.8555, 0.9305, 0.8762, 0.9122, 0.7259, 0.8636, 0.7301, 0.8633, 0.7311, 0.8855, 0.7268, 0.8857, 0.7259, 0.8636, 0.7268, 0.8857, 0.7221, 0.8848, 0.7212, 0.8635, 0.6696, 0.9698, 0.6712, 0.9726, 0.6904, 0.9325, 0.6895, 0.961, 0.7259, 0.8636, 0.7245, 0.8406, 0.7288, 0.8404, 0.7301, 0.8633, 0.8534, 0.9131, 0.8359, 0.9124, 0.8363, 0.8902, 0.8538, 0.8909, 0.7521, 0.9695, 0.7323, 0.9607, 0.7317, 0.9305, 0.7522, 0.9695, 0.8534, 0.9131, 0.8571, 0.9132, 0.8571, 0.9331, 0.8534, 0.933, 0.8534, 0.9131, 0.8534, 0.933, 0.8359, 0.9323, 0.8359, 0.9124, 0.7523, 0.9695, 0.7522, 0.9695, 0.7317, 0.9305, 0.736, 0.9152, 0.9927, 0.8062, 0.9927, 0.859, 0.9871, 0.8435, 0.9878, 0.8064, 0.8208, 0.9759, 0.8208, 0.9759, 0.8409, 0.9514, 0.8407, 0.9671, 0.8618, 0.9134, 0.8618, 0.9333, 0.8571, 0.9331, 0.8571, 0.9132, 0.8349, 0.9695, 0.835, 0.9695, 0.8555, 0.9305, 0.8547, 0.9607, 0.7313, 0.818, 0.733, 0.8401, 0.7288, 0.8404, 0.7271, 0.8183, 0.7313, 0.818, 0.7271, 0.8183, 0.7251, 0.7859, 0.7297, 0.7831, 0.7313, 0.818, 0.7297, 0.7831, 0.7336, 0.7854, 0.7358, 0.8177, 0.7228, 0.8186, 0.7271, 0.8183, 0.7288, 0.8404, 0.7245, 0.8406, 0.7109, 0.958, 0.6895, 0.961, 0.6904, 0.9325, 0.7109, 0.9125, 0.7109, 0.958, 0.7109, 0.9125, 0.7314, 0.9325, 0.7322, 0.961, 0.9443, 0.9999, 0.9244, 0.9911, 0.9243, 0.9755, 0.9443, 1.0, 0.7122, 0.8144, 0.6948, 0.8152, 0.6953, 0.7982, 0.7128, 0.7974, 0.7122, 0.8144, 0.7128, 0.7974, 0.7165, 0.7972, 0.716, 0.8142, 0.7122, 0.8144, 0.716, 0.8142, 0.716, 0.8346, 0.7122, 0.8348, 0.7122, 0.8144, 0.7122, 0.8348, 0.6948, 0.8356, 0.6948, 0.8152, 0.7207, 0.814, 0.716, 0.8142, 0.7165, 0.7972, 0.7212, 0.797, 0.8621, 0.9641, 0.8407, 0.9671, 0.8409, 0.9514, 0.8621, 0.9413, 0.8621, 0.9641, 0.8621, 0.9413, 0.8833, 0.9514, 0.8834, 0.9671, 0.7207, 0.814, 0.7206, 0.8344, 0.716, 0.8346, 0.716, 0.8142, 0.9031, 0.8972, 0.9172, 0.8972, 0.9243, 0.9755, 0.9031, 0.9654, 0.9031, 0.8972, 0.9031, 0.9654, 0.8819, 0.9755, 0.889, 0.8972, 0.9031, 0.8972, 0.889, 0.8972, 0.8934, 0.8467, 0.9031, 0.829, 0.9031, 0.8972, 0.9031, 0.829, 0.9128, 0.8467, 0.9172, 0.8972, 0.9031, 0.9881, 0.9031, 0.9654, 0.9243, 0.9755, 0.9244, 0.9911, 0.7521, 0.9698, 0.7322, 0.961, 0.7314, 0.9325, 0.7506, 0.782, 0.9825, 0.8062, 0.9871, 0.8081, 0.9865, 0.8277, 0.9818, 0.8266, 0.9031, 0.9881, 0.8817, 0.9911, 0.8819, 0.9755, 0.9031, 0.9654, 0.7128, 0.8572, 0.6953, 0.858, 0.6948, 0.8356, 0.7122, 0.8348, 0.7128, 0.8572, 0.7122, 0.8348, 0.716, 0.8346, 0.7165, 0.8571, 0.9173, 0.9698, 0.9173, 0.9698, 0.9375, 0.9308, 0.9372, 0.961, 0.7128, 0.8572, 0.7138, 0.8802, 0.6963, 0.881, 0.6953, 0.858, 0.7212, 0.8569, 0.7165, 0.8571, 0.716, 0.8346, 0.7206, 0.8344, 0.9033, 0.9759, 0.8834, 0.9671, 0.8833, 0.9514, 0.9034, 0.9759, 0.9999, 0.9694, 1.0, 0.9693, 0.9798, 0.9303, 0.9844, 0.9151, 0.9173, 0.9697, 0.9328, 0.9154, 0.9375, 0.9308, 0.9173, 0.9698, 0.9034, 0.9758, 0.9034, 0.9759, 0.8833, 0.9514, 0.8882, 0.9442, 0.973, 0.8491, 0.9715, 0.8178, 0.9764, 0.8176, 0.9773, 0.8491, 0.973, 0.8491, 0.9773, 0.8491, 0.9775, 0.872, 0.9732, 0.8721, 1.0, 0.9693, 0.9801, 0.9604, 0.9798, 0.9303, 1.0, 0.9693, 0.8618, 0.9999, 0.8618, 1.0, 0.8819, 0.9755, 0.8817, 0.9911, 0.9815, 0.8491, 0.9818, 0.8266, 0.9865, 0.8277, 0.9863, 0.8493, 0.9815, 0.8491, 0.9863, 0.8493, 0.9865, 0.8714, 0.9818, 0.872, 0.9815, 0.8491, 0.9818, 0.872, 0.9775, 0.872, 0.9773, 0.8491, 0.7963, 0.8366, 0.779, 0.8341, 0.7817, 0.8178, 0.7991, 0.8204, 0.9999, 0.9698, 0.98, 0.961, 0.9797, 0.9308, 0.9998, 0.9698, 0.7963, 0.8366, 0.8, 0.8372, 0.797, 0.857, 0.7933, 0.8564, 0.7963, 0.8366, 0.7933, 0.8564, 0.7759, 0.8538, 0.779, 0.8341, 0.9998, 0.9697, 0.9998, 0.9698, 0.9797, 0.9308, 0.9844, 0.9154, 0.8047, 0.8379, 0.8118, 0.782, 0.8154, 0.7947, 0.8095, 0.8386, 0.8047, 0.8379, 0.8095, 0.8386, 0.8065, 0.8584, 0.8016, 0.8577, 0.8047, 0.8379, 0.8016, 0.8577, 0.797, 0.857, 0.8, 0.8372, 0.9175, 0.9694, 0.9174, 0.9694, 0.9376, 0.9304, 0.9374, 0.9605, 0.7935, 0.958, 0.7721, 0.961, 0.7723, 0.9308, 0.7934, 0.9125, 0.7935, 0.958, 0.7934, 0.9125, 0.8145, 0.9308, 0.8148, 0.961, 0.814, 0.8393, 0.8109, 0.859, 0.8065, 0.8584, 0.8095, 0.8386, 0.6527, 0.8758, 0.6467, 0.8638, 0.7776, 0.7806, 0.7724, 0.8077, 0.6527, 0.8758, 0.7724, 0.8077, 0.7963, 0.8181, 0.6587, 0.8879, 0.6527, 0.8758, 0.6587, 0.8879, 0.5701, 0.9332, 0.5358, 0.9424, 0.6527, 0.8758, 0.5358, 0.9424, 0.5621, 0.9171, 0.6467, 0.8638, 0.7152, 0.902, 0.6977, 0.9028, 0.6963, 0.881, 0.7138, 0.8802, 0.9586, 0.9581, 0.9372, 0.961, 0.9375, 0.9308, 0.9586, 0.9125, 0.9586, 0.9581, 0.9586, 0.9125, 0.9797, 0.9308, 0.98, 0.961, 0.7152, 0.902, 0.7169, 0.9213, 0.6995, 0.9221, 0.6977, 0.9028, 0.9585, 0.7756, 0.9717, 0.7756, 0.9798, 0.9303, 0.9586, 0.9121, 0.9585, 0.7756, 0.9586, 0.9121, 0.9376, 0.9304, 0.9452, 0.7756, 0.9585, 0.7756, 0.9452, 0.7756, 0.9495, 0.6745, 0.9583, 0.639, 0.9585, 0.7756, 0.9583, 0.639, 0.9672, 0.6744, 0.9717, 0.7756, 0.9587, 0.9575, 0.9586, 0.9121, 0.9798, 0.9303, 0.9801, 0.9604, 0.9739, 0.8939, 0.9732, 0.8721, 0.9775, 0.872, 0.9782, 0.8939, 0.7522, 0.9698, 0.7522, 0.9698, 0.7723, 0.9308, 0.7721, 0.961, 0.9587, 0.9575, 0.9374, 0.9605, 0.9376, 0.9304, 0.9586, 0.9121, 0.9825, 0.8939, 0.9782, 0.8939, 0.9775, 0.872, 0.9818, 0.872, 0.9825, 0.8939, 0.9818, 0.872, 0.9865, 0.8714, 0.9871, 0.8924, 0.8, 0.7439, 0.803, 0.7438, 0.7776, 0.7806, 0.7605, 0.7844, 0.7521, 0.9697, 0.7676, 0.9154, 0.7723, 0.9308, 0.7522, 0.9698, 0.7936, 0.7757, 0.7781, 0.8212, 0.7814, 0.7757, 0.7814, 0.7302, 0.7936, 0.7757, 0.7814, 0.7302, 0.7862, 0.6543, 0.7936, 0.6391, 0.7936, 0.7757, 0.7936, 0.6391, 0.801, 0.6543, 0.8057, 0.7302, 0.7936, 0.7757, 0.8057, 0.7302, 0.8057, 0.7757, 0.8091, 0.8212, 0.7936, 0.7757, 0.8091, 0.8212, 0.815, 0.9378, 0.7936, 0.9123, 0.7936, 0.7757, 0.7936, 0.9123, 0.7721, 0.9378, 0.7781, 0.8212, 0.876, 0.7758, 0.8605, 0.8214, 0.8638, 0.7758, 0.8638, 0.7303, 0.876, 0.7758, 0.8638, 0.7303, 0.8686, 0.6545, 0.8759, 0.6393, 0.876, 0.7758, 0.8759, 0.6393, 0.8833, 0.6545, 0.8881, 0.7303, 0.876, 0.7758, 0.8881, 0.7303, 0.8881, 0.7758, 0.8915, 0.8214, 0.876, 0.7758, 0.8915, 0.8214, 0.8975, 0.9379, 0.876, 0.9124, 0.876, 0.7758, 0.876, 0.9124, 0.8545, 0.9379, 0.8605, 0.8214, 0.8936, 0.7759, 0.8915, 0.8214, 0.8881, 0.7758, 0.8881, 0.7303, 0.8936, 0.7759, 0.8881, 0.7303, 0.8833, 0.6545, 0.8848, 0.6393, 0.7759, 0.7756, 0.7847, 0.6391, 0.7862, 0.6543, 0.7814, 0.7302, 0.7759, 0.7756, 0.7814, 0.7302, 0.7814, 0.7757, 0.7781, 0.8212, 0.7759, 0.7756, 0.7781, 0.8212, 0.7721, 0.9378, 0.7677, 0.9151, 0.8936, 0.7759, 0.9017, 0.9154, 0.8975, 0.9379, 0.8915, 0.8214, 0.8759, 0.5938, 0.8759, 0.6393, 0.8686, 0.6545, 0.8671, 0.6393, 0.7936, 0.5936, 0.8024, 0.6391, 0.801, 0.6543, 0.7936, 0.6391, 0.7936, 0.5936, 0.7936, 0.6391, 0.7862, 0.6543, 0.7847, 0.6391, 0.8759, 0.5938, 0.8848, 0.6393, 0.8833, 0.6545, 0.8759, 0.6393, 0.711, 0.5936, 0.711, 0.6391, 0.7047, 0.6745, 0.7041, 0.6391, 0.8763, 0.5936, 0.8832, 0.6391, 0.8825, 0.6745, 0.8763, 0.6391, 0.8763, 0.5936, 0.8763, 0.6391, 0.87, 0.6745, 0.8694, 0.6391, 0.711, 0.5936, 0.7179, 0.6391, 0.7173, 0.6745, 0.711, 0.6391, 0.711, 0.7757, 0.7218, 0.7757, 0.7317, 0.9305, 0.7109, 0.9122, 0.711, 0.7757, 0.7109, 0.9122, 0.6903, 0.9305, 0.7002, 0.7757, 0.711, 0.7757, 0.7002, 0.7757, 0.7047, 0.6745, 0.711, 0.6391, 0.711, 0.7757, 0.711, 0.6391, 0.7173, 0.6745, 0.7218, 0.7757, 0.8619, 0.7757, 0.8655, 0.7757, 0.8555, 0.9305, 0.8513, 0.9152, 0.7254, 0.7757, 0.736, 0.9152, 0.7317, 0.9305, 0.7218, 0.7757, 0.7254, 0.7757, 0.7218, 0.7757, 0.7173, 0.6745, 0.7179, 0.6391, 0.8619, 0.7757, 0.8694, 0.6391, 0.87, 0.6745, 0.8655, 0.7757, 0.6967, 0.7757, 0.7002, 0.7757, 0.6903, 0.9305, 0.6861, 0.9152, 0.8907, 0.7757, 0.9013, 0.9152, 0.8969, 0.9305, 0.887, 0.7757, 0.8907, 0.7757, 0.887, 0.7757, 0.8825, 0.6745, 0.8832, 0.6391, 0.6967, 0.7757, 0.7041, 0.6391, 0.7047, 0.6745, 0.7002, 0.7757, 0.8621, 0.782, 0.8621, 0.8047, 0.8524, 0.8224, 0.8497, 0.8047, 0.9032, 0.8062, 0.9156, 0.829, 0.9128, 0.8467, 0.9031, 0.829, 0.9032, 0.8062, 0.9031, 0.829, 0.8934, 0.8467, 0.8907, 0.829, 0.8621, 0.782, 0.8746, 0.8047, 0.8718, 0.8224, 0.8621, 0.8047, 0.8621, 0.873, 0.8762, 0.873, 0.8833, 0.9514, 0.8621, 0.9413, 0.8621, 0.873, 0.8621, 0.9413, 0.8409, 0.9514, 0.848, 0.873, 0.8621, 0.873, 0.848, 0.873, 0.8524, 0.8224, 0.8621, 0.8047, 0.8621, 0.873, 0.8621, 0.8047, 0.8718, 0.8224, 0.8762, 0.873, 0.8844, 0.8973, 0.889, 0.8972, 0.8819, 0.9755, 0.8771, 0.9685, 0.8809, 0.873, 0.8882, 0.9442, 0.8833, 0.9514, 0.8762, 0.873, 0.8809, 0.873, 0.8762, 0.873, 0.8718, 0.8224, 0.8746, 0.8047, 0.8844, 0.8973, 0.8907, 0.829, 0.8934, 0.8467, 0.889, 0.8972, 0.8433, 0.873, 0.848, 0.873, 0.8409, 0.9514, 0.8361, 0.9442, 0.9219, 0.8973, 0.9292, 0.9685, 0.9243, 0.9755, 0.9172, 0.8972, 0.9219, 0.8973, 0.9172, 0.8972, 0.9128, 0.8467, 0.9156, 0.829, 0.8433, 0.873, 0.8497, 0.8047, 0.8524, 0.8224, 0.848, 0.873, 0.711, 0.5938, 0.7109, 0.6393, 0.7023, 0.6755, 0.7003, 0.641, 0.9107, 0.2997, 0.9187, 0.3462, 0.9135, 0.3844, 0.9077, 0.3477, 0.9107, 0.2997, 0.9077, 0.3477, 0.8974, 0.3843, 0.897, 0.346, 0.711, 0.5938, 0.7216, 0.641, 0.7196, 0.6755, 0.7109, 0.6393, 0.8831, 0.4851, 0.8877, 0.49, 0.875, 0.6381, 0.8683, 0.6267, 0.9065, 0.7879, 0.9088, 0.9211, 0.9042, 0.9257, 0.9036, 0.782, 0.727, 0.7825, 0.7238, 0.7775, 0.7196, 0.6755, 0.7216, 0.641, 0.8831, 0.4851, 0.897, 0.346, 0.8974, 0.3843, 0.8877, 0.49, 0.7397, 0.9669, 0.7367, 0.9706, 0.7363, 0.8249, 0.741, 0.8313, 0.9157, 0.4853, 0.9134, 0.6269, 0.9051, 0.6383, 0.9104, 0.4901, 0.9157, 0.4853, 0.9104, 0.4901, 0.9135, 0.3844, 0.9187, 0.3462, 0.695, 0.7825, 0.7003, 0.641, 0.7023, 0.6755, 0.6981, 0.7775, 0.8989, 0.4917, 0.9104, 0.4901, 0.9051, 0.6383, 0.8893, 0.6508, 0.8989, 0.4917, 0.8893, 0.6508, 0.875, 0.6381, 0.8877, 0.49, 0.8989, 0.4917, 0.8877, 0.49, 0.8974, 0.3843, 0.9077, 0.3477, 0.8989, 0.4917, 0.9077, 0.3477, 0.9135, 0.3844, 0.9104, 0.4901, 0.9586, 0.5938, 0.9586, 0.6394, 0.9497, 0.6747, 0.9475, 0.6393, 0.9582, 0.5936, 0.9693, 0.6391, 0.9672, 0.6744, 0.9583, 0.639, 0.9582, 0.5936, 0.9583, 0.639, 0.9495, 0.6745, 0.9472, 0.6391, 0.9586, 0.5938, 0.9696, 0.6393, 0.9674, 0.6747, 0.9586, 0.6394, 0.9586, 0.7759, 0.9719, 0.7759, 0.9797, 0.9308, 0.9586, 0.9125, 0.9586, 0.7759, 0.9586, 0.9125, 0.9375, 0.9308, 0.9453, 0.7759, 0.9586, 0.7759, 0.9453, 0.7759, 0.9497, 0.6747, 0.9586, 0.6394, 0.9586, 0.7759, 0.9586, 0.6394, 0.9674, 0.6747, 0.9719, 0.7759, 0.9407, 0.7757, 0.9452, 0.7756, 0.9376, 0.9304, 0.9328, 0.9152, 0.9763, 0.7759, 0.9844, 0.9154, 0.9797, 0.9308, 0.9719, 0.7759, 0.9763, 0.7759, 0.9719, 0.7759, 0.9674, 0.6747, 0.9696, 0.6393, 0.9407, 0.7757, 0.9472, 0.6391, 0.9495, 0.6745, 0.9452, 0.7756, 0.9409, 0.7759, 0.9453, 0.7759, 0.9375, 0.9308, 0.9328, 0.9154, 0.9761, 0.7756, 0.9844, 0.9151, 0.9798, 0.9303, 0.9717, 0.7756, 0.9761, 0.7756, 0.9717, 0.7756, 0.9672, 0.6744, 0.9693, 0.6391, 0.9409, 0.7759, 0.9475, 0.6393, 0.9497, 0.6747, 0.9453, 0.7759, 0.7934, 0.5938, 0.7934, 0.6393, 0.7846, 0.6747, 0.7823, 0.6393, 0.4969, 0.9646, 0.5308, 0.9323, 0.5621, 0.9171, 0.5358, 0.9424, 0.4969, 0.9646, 0.5358, 0.9424, 0.5701, 0.9332, 0.5409, 0.9525, 0.7934, 0.5938, 0.8044, 0.6393, 0.8023, 0.6747, 0.7934, 0.6393, 0.7934, 0.7759, 0.8067, 0.7759, 0.8145, 0.9308, 0.7934, 0.9125, 0.7934, 0.7759, 0.7934, 0.9125, 0.7723, 0.9308, 0.7801, 0.7759, 0.7934, 0.7759, 0.7801, 0.7759, 0.7846, 0.6747, 0.7934, 0.6393, 0.7934, 0.7759, 0.7934, 0.6393, 0.8023, 0.6747, 0.8067, 0.7759, 0.7757, 0.7759, 0.7801, 0.7759, 0.7723, 0.9308, 0.7676, 0.9154, 0.6447, 0.8598, 0.7605, 0.7844, 0.7776, 0.7806, 0.6467, 0.8638, 0.6447, 0.8598, 0.6467, 0.8638, 0.5621, 0.9171, 0.5308, 0.9323, 0.7757, 0.7759, 0.7823, 0.6393, 0.7846, 0.6747, 0.7801, 0.7759, 0.6608, 0.892, 0.6587, 0.8879, 0.7963, 0.8181, 0.7838, 0.8314, 0.8111, 0.7759, 0.8192, 0.9154, 0.8145, 0.9308, 0.8067, 0.7759, 0.8111, 0.7759, 0.8067, 0.7759, 0.8023, 0.6747, 0.8044, 0.6393, 0.6608, 0.892, 0.5409, 0.9525, 0.5701, 0.9332, 0.6587, 0.8879, 0.7274, 0.8691, 0.6814, 0.8593, 0.6854, 0.8309, 0.7305, 0.8471, 0.7274, 0.8691, 0.7305, 0.8471, 0.7759, 0.8538, 0.7728, 0.8759, 0.7274, 0.8691, 0.7728, 0.8759, 0.7698, 0.8986, 0.7244, 0.8918, 0.7274, 0.8691, 0.7244, 0.8918, 0.6775, 0.8886, 0.6814, 0.8593, 0.7218, 0.9137, 0.6742, 0.9168, 0.6775, 0.8886, 0.7244, 0.8918, 0.7218, 0.9137, 0.7244, 0.8918, 0.7698, 0.8986, 0.7672, 0.9205, 0.7218, 0.9137, 0.7672, 0.9205, 0.7651, 0.9401, 0.7197, 0.9334, 0.7218, 0.9137, 0.7197, 0.9334, 0.6715, 0.942, 0.6742, 0.9168, 0.7182, 0.9493, 0.6696, 0.9625, 0.6715, 0.942, 0.7197, 0.9334, 0.7182, 0.9493, 0.7197, 0.9334, 0.7651, 0.9401, 0.7637, 0.956, 0.9618, 0.8577, 0.968, 0.9062, 0.9505, 0.9082, 0.9443, 0.8597, 0.9618, 0.8577, 0.9443, 0.8597, 0.949, 0.8088, 0.9715, 0.8062, 0.5524, 0.9172, 0.5994, 0.9188, 0.6011, 0.9465, 0.5537, 0.9387, 0.5524, 0.9172, 0.5537, 0.9387, 0.5079, 0.9427, 0.5066, 0.9212, 0.5524, 0.9172, 0.5066, 0.9212, 0.505, 0.8984, 0.5507, 0.8944, 0.5524, 0.9172, 0.5507, 0.8944, 0.5973, 0.8894, 0.5994, 0.9188, 0.5488, 0.8719, 0.5949, 0.8604, 0.5973, 0.8894, 0.5507, 0.8944, 0.5488, 0.8719, 0.5507, 0.8944, 0.505, 0.8984, 0.5031, 0.8758, 0.5488, 0.8719, 0.5031, 0.8758, 0.5011, 0.855, 0.5469, 0.8511, 0.5488, 0.8719, 0.5469, 0.8511, 0.5924, 0.8336, 0.5949, 0.8604, 0.545, 0.8336, 0.5899, 0.8111, 0.5924, 0.8336, 0.5469, 0.8511, 0.545, 0.8336, 0.5469, 0.8511, 0.5011, 0.855, 0.4992, 0.8375, 0.7938, 0.8235, 0.8396, 0.8253, 0.8382, 0.8451, 0.7924, 0.8433, 0.7938, 0.8235, 0.7924, 0.8433, 0.7456, 0.8318, 0.7473, 0.8062, 0.7913, 0.8655, 0.7441, 0.8603, 0.7456, 0.8318, 0.7924, 0.8433, 0.7913, 0.8655, 0.7924, 0.8433, 0.8382, 0.8451, 0.8371, 0.8673, 0.7913, 0.8655, 0.8371, 0.8673, 0.8363, 0.8902, 0.7905, 0.8884, 0.7913, 0.8655, 0.7905, 0.8884, 0.7431, 0.8899, 0.7441, 0.8603, 0.7901, 0.9106, 0.7426, 0.9184, 0.7431, 0.8899, 0.7905, 0.8884, 0.7901, 0.9106, 0.7905, 0.8884, 0.8363, 0.8902, 0.8359, 0.9124, 0.7901, 0.9106, 0.8359, 0.9124, 0.8359, 0.9323, 0.7901, 0.9305, 0.7901, 0.9106, 0.7901, 0.9305, 0.7426, 0.944, 0.7426, 0.9184, 0.649, 0.8173, 0.6012, 0.8051, 0.6018, 0.7831, 0.6496, 0.8003, 0.649, 0.8173, 0.6496, 0.8003, 0.6953, 0.7982, 0.6948, 0.8152, 0.649, 0.8173, 0.6948, 0.8152, 0.6948, 0.8356, 0.649, 0.8377, 0.649, 0.8173, 0.649, 0.8377, 0.6011, 0.8313, 0.6012, 0.8051, 0.6496, 0.8601, 0.6018, 0.8602, 0.6011, 0.8313, 0.649, 0.8377, 0.6496, 0.8601, 0.649, 0.8377, 0.6948, 0.8356, 0.6953, 0.858, 0.6496, 0.8601, 0.6953, 0.858, 0.6963, 0.881, 0.6506, 0.8831, 0.6496, 0.8601, 0.6506, 0.8831, 0.6031, 0.8897, 0.6018, 0.8602, 0.7335, 0.8273, 0.6893, 0.8055, 0.6928, 0.7845, 0.7363, 0.811, 0.7335, 0.8273, 0.7363, 0.811, 0.7817, 0.8178, 0.779, 0.8341, 0.7335, 0.8273, 0.779, 0.8341, 0.7759, 0.8538, 0.7305, 0.8471, 0.7335, 0.8273, 0.7305, 0.8471, 0.6854, 0.8309, 0.6893, 0.8055, 0.652, 0.9049, 0.605, 0.9178, 0.6031, 0.8897, 0.6506, 0.8831, 0.652, 0.9049, 0.6506, 0.8831, 0.6963, 0.881, 0.6977, 0.9028, 0.652, 0.9049, 0.6977, 0.9028, 0.6995, 0.9221, 0.6538, 0.9242, 0.652, 0.9049, 0.6538, 0.9242, 0.6072, 0.9427, 0.605, 0.9178, 0.8112, 0.7756, 0.8091, 0.8212, 0.8057, 0.7757, 0.8057, 0.7302, 0.8112, 0.7756, 0.8057, 0.7302, 0.801, 0.6543, 0.8024, 0.6391, 0.8583, 0.7759, 0.8671, 0.6393, 0.8686, 0.6545, 0.8638, 0.7303, 0.8583, 0.7759, 0.8638, 0.7303, 0.8638, 0.7758, 0.8605, 0.8214, 0.8583, 0.7759, 0.8605, 0.8214, 0.8545, 0.9379, 0.8502, 0.9154, 0.8112, 0.7756, 0.8193, 0.9151, 0.815, 0.9378, 0.8091, 0.8212, 0.8, 0.9785, 0.8, 0.9818, 0.7493, 0.991, 0.754, 0.9721, 0.8, 0.9785, 0.754, 0.9721, 0.7721, 0.8988, 0.7996, 0.9026, 0.8, 0.9785, 0.7996, 0.9026, 0.8271, 0.8988, 0.8459, 0.9721, 0.8, 0.9785, 0.8459, 0.9721, 0.8507, 0.991, 0.8, 0.9818, 0.8886, 0.9531, 0.8902, 0.956, 0.8507, 0.991, 0.8459, 0.9721, 0.8886, 0.9531, 0.8459, 0.9721, 0.8271, 0.8988, 0.8527, 0.8874, 0.8886, 0.9531, 0.8527, 0.8874, 0.8747, 0.8695, 0.9254, 0.9232, 0.8886, 0.9531, 0.9254, 0.9232, 0.9384, 0.937, 0.8902, 0.956, 0.9536, 0.8839, 0.9563, 0.8856, 0.9384, 0.937, 0.9254, 0.9232, 0.9536, 0.8839, 0.9254, 0.9232, 0.8747, 0.8695, 0.8916, 0.846, 0.9536, 0.8839, 0.8916, 0.846, 0.9023, 0.8187, 0.9714, 0.8384, 0.9536, 0.8839, 0.9714, 0.8384, 0.9891, 0.8434, 0.9563, 0.8856, 0.9773, 0.7894, 0.9805, 0.7894, 0.9891, 0.8434, 0.9714, 0.8384, 0.9773, 0.7894, 0.9714, 0.8384, 0.9023, 0.8187, 0.9058, 0.7894, 0.9773, 0.7894, 0.9058, 0.7894, 0.9023, 0.7601, 0.9714, 0.7404, 0.9773, 0.7894, 0.9714, 0.7404, 0.9891, 0.7354, 0.9805, 0.7894, 0.9536, 0.6949, 0.9563, 0.6932, 0.9891, 0.7354, 0.9714, 0.7404, 0.9536, 0.6949, 0.9714, 0.7404, 0.9023, 0.7601, 0.8916, 0.7328, 0.9536, 0.6949, 0.8916, 0.7328, 0.8747, 0.7093, 0.9254, 0.6556, 0.9536, 0.6949, 0.9254, 0.6556, 0.9384, 0.6418, 0.9563, 0.6932, 0.8886, 0.6257, 0.8902, 0.6228, 0.9384, 0.6418, 0.9254, 0.6556, 0.8886, 0.6257, 0.9254, 0.6556, 0.8747, 0.7093, 0.8527, 0.6913, 0.8886, 0.6257, 0.8527, 0.6913, 0.8271, 0.68, 0.8459, 0.6067, 0.8886, 0.6257, 0.8459, 0.6067, 0.8507, 0.5878, 0.8902, 0.6228, 0.8, 0.6003, 0.8, 0.597, 0.8507, 0.5878, 0.8459, 0.6067, 0.8, 0.6003, 0.8459, 0.6067, 0.8271, 0.68, 0.7996, 0.6762, 0.8, 0.6003, 0.7996, 0.6762, 0.7721, 0.68, 0.754, 0.6067, 0.8, 0.6003, 0.754, 0.6067, 0.7493, 0.5878, 0.8, 0.597, 0.7113, 0.6257, 0.7098, 0.6228, 0.7493, 0.5878, 0.754, 0.6067, 0.7113, 0.6257, 0.754, 0.6067, 0.7721, 0.68, 0.7465, 0.6913, 0.7113, 0.6257, 0.7465, 0.6913, 0.7245, 0.7093, 0.6745, 0.6556, 0.7113, 0.6257, 0.6745, 0.6556, 0.6616, 0.6419, 0.7098, 0.6228, 0.6464, 0.6949, 0.6437, 0.6932, 0.6616, 0.6419, 0.6745, 0.6556, 0.6464, 0.6949, 0.6745, 0.6556, 0.7245, 0.7093, 0.7076, 0.7328, 0.6464, 0.6949, 0.7076, 0.7328, 0.6969, 0.7601, 0.6285, 0.7404, 0.6464, 0.6949, 0.6285, 0.7404, 0.6109, 0.7354, 0.6437, 0.6932, 0.6226, 0.7894, 0.6195, 0.7894, 0.6109, 0.7354, 0.6285, 0.7404, 0.6226, 0.7894, 0.6285, 0.7404, 0.6969, 0.7601, 0.6934, 0.7894, 0.6226, 0.7894, 0.6934, 0.7894, 0.6969, 0.8187, 0.6285, 0.8384, 0.6226, 0.7894, 0.6285, 0.8384, 0.6109, 0.8434, 0.6195, 0.7894, 0.7113, 0.9531, 0.7098, 0.956, 0.6616, 0.937, 0.6745, 0.9232, 0.7113, 0.9531, 0.6745, 0.9232, 0.7245, 0.8695, 0.7465, 0.8874, 0.7113, 0.9531, 0.7465, 0.8874, 0.7721, 0.8988, 0.754, 0.9721, 0.7113, 0.9531, 0.754, 0.9721, 0.7493, 0.991, 0.7098, 0.956, 0.6464, 0.8839, 0.6437, 0.8856, 0.6109, 0.8434, 0.6285, 0.8384, 0.6464, 0.8839, 0.6285, 0.8384, 0.6969, 0.8187, 0.7076, 0.846, 0.6464, 0.8839, 0.7076, 0.846, 0.7245, 0.8695, 0.6745, 0.9232, 0.6464, 0.8839, 0.6745, 0.9232, 0.6616, 0.937, 0.6437, 0.8856])
me_cylinder_001.use_remesh_preserve_volume = False
me_cylinder_001.use_remesh_preserve_attributes = False
me_cylinder_001.use_mirror_vertex_groups = False
me_cylinder_001.update()

# ---- objects
ob_plane_011 = bpy.data.objects.new('Plane.011', me_plane)
ob_cylinder = bpy.data.objects.new('Cylinder', me_cylinder_001)
ob_lamp = bpy.data.objects.new('Lamp', light_lamp)
ob_camera = bpy.data.objects.new('Camera', cam_camera)

# ---- transforms, parenting, visibility, modifiers, constraints
ob_plane_011.location = (1.148, -0.1458, 10.25)
ob_plane_011.rotation_euler = (0.5061, 0.2618, 0.5585)
ob_plane_011.lineart.crease_threshold = 0.0
ob_cylinder.location = (0.0, 0.0, 0.0)
ob_cylinder.scale = (0.5, 0.5, 5.0)
ob_cylinder.lineart.crease_threshold = 0.0
ob_lamp.location = (4.076, 1.005, 5.904)
ob_lamp.rotation_euler = (0.6503, 0.05522, 1.866)
ob_lamp.lock_rotations_4d = False
ob_lamp.empty_display_type = 'ARROWS'
ob_lamp.color = (0.0, 0.0, 0.0, 0.0)
ob_lamp.lineart.crease_threshold = 0.0
ob_camera.location = (20.0, -20.0, 12.25)
ob_camera.rotation_euler = (1.336, 0.01082, 0.8149)
ob_camera.lock_rotations_4d = False
ob_camera.empty_display_type = 'ARROWS'
ob_camera.color = (0.0, 0.0, 0.0, 0.0)
ob_camera.display_type = 'WIRE'
ob_camera.lineart.crease_threshold = 0.0

# ---- collection membership
col_collection_1.objects.link(ob_plane_011)
col_collection_1.objects.link(ob_cylinder)
col_collection_1.objects.link(ob_lamp)
col_collection_1.objects.link(ob_camera)

# ---- scene / render settings (as saved in the file)
scene.camera = ob_camera
scene.frame_start = 1; scene.frame_end = 250; scene.frame_set(1)
scene.render.engine = 'BLENDER_EEVEE_NEXT'
scene.render.resolution_percentage = 50
scene.render.dither_intensity = 0.0
scene.cycles.use_denoising = False
scene.cycles.samples = 10
scene.cycles.sampling_pattern = 'TABULATED_SOBOL'
scene.cycles.light_sampling_threshold = 0.0
scene.cycles.use_adaptive_sampling = False
scene.cycles.use_light_tree = False
scene.cycles.blur_glossy = 0.0
scene.cycles.pixel_filter_type = 'GAUSSIAN'
scene.cycles.sample_clamp_indirect = 0.0
scene.view_settings.view_transform = 'Standard'
bpy.context.view_layer.update()
